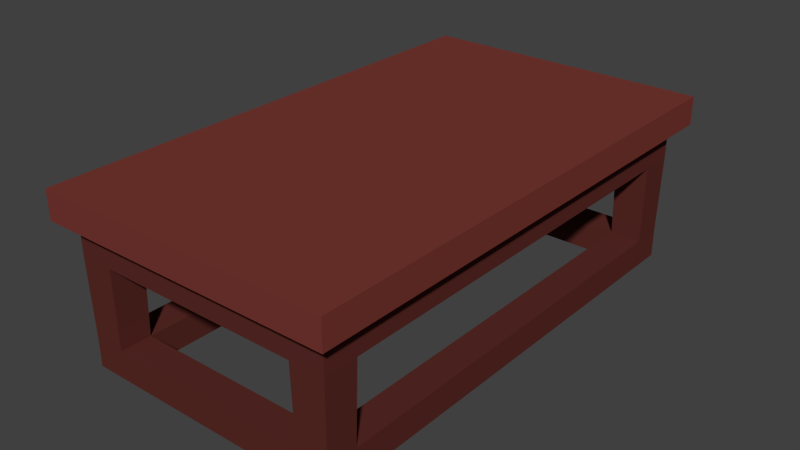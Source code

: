 # Source: Coffee_Table_2.blend  (saved by Blender 2.76.0; exported with 4.5.12 LTS)
import bpy
from mathutils import Matrix  # noqa: F401  (used for matrix-valued properties, if any)

bpy.ops.wm.read_factory_settings(use_empty=True)
scene = bpy.context.scene
scene.name = 'Scene'

# ---- collections
col_collection_1 = bpy.data.collections.new('Collection 1'); scene.collection.children.link(col_collection_1)

# ---- materials (node trees are filled in below, after node groups)
mat_darkwood_006 = bpy.data.materials.new('DarkWood.006')
mat_darkwood_006.alpha_threshold = 0.0
mat_darkwood_006.roughness = 0.5
mat_wood_008 = bpy.data.materials.new('Wood.008')
mat_wood_008.alpha_threshold = 0.0
mat_wood_008.roughness = 0.5

# ---- material node trees
mat_darkwood_006.use_nodes = True; mat_darkwood_006.node_tree.nodes.clear()
_N = mat_darkwood_006.node_tree.nodes; _L = mat_darkwood_006.node_tree.links
n0 = _N.new('ShaderNodeOutputMaterial'); n0.name = 'Material Output'; n0.location = (300, 300)
n1 = _N.new('ShaderNodeBsdfDiffuse'); n1.name = 'Diffuse BSDF'; n1.location = (10, 300)
n1.inputs[0].default_value = (0.1065, 0.0248, 0.02023, 1.0)
_L.new(n1.outputs[0], n0.inputs[0])
n0.is_active_output = True
mat_wood_008.use_nodes = True; mat_wood_008.node_tree.nodes.clear()
_N = mat_wood_008.node_tree.nodes; _L = mat_wood_008.node_tree.links
n0 = _N.new('ShaderNodeOutputMaterial'); n0.name = 'Material Output'; n0.location = (300, 300)
n1 = _N.new('ShaderNodeBsdfDiffuse'); n1.name = 'Diffuse BSDF'; n1.location = (10, 300)
n1.inputs[0].default_value = (0.1912, 0.0394, 0.03156, 1.0)
_L.new(n1.outputs[0], n0.inputs[0])
n0.is_active_output = True

# ---- world
world_world = bpy.data.worlds.new('World'); scene.world = world_world
world_world.color = (0.05088, 0.05088, 0.05088)
world_world.use_sun_shadow = False
world_world.sun_shadow_jitter_overblur = 0.0
world_world.cycles.sampling_method = 'MANUAL'
world_world.cycles.sample_map_resolution = 256

# ---- meshes
me_cube_013 = bpy.data.meshes.new('Cube.013')
me_cube_013.from_pydata([(-0.2623, -0.4742, -0.004309), (-0.2651, -0.477, 0.1526), (-0.2623, -0.4129, -0.004309), (-0.2651, -0.4101, 0.1526), (-0.201, -0.4742, -0.004309), (-0.1982, -0.477, 0.1526), (-0.201, -0.4129, -0.004309), (-0.1982, -0.4101, 0.1526), (-0.2651, -0.477, 0.2193), (-0.1982, -0.4101, 0.2193), (-0.2944, -0.5081, 0.2759), (-0.2944, -0.5081, 0.2193), (-0.2623, -0.4129, -0.05958), (-0.2623, -0.4742, -0.05958), (-0.201, -0.4129, -0.05958), (-0.201, -0.4742, -0.05958), (0.2623, -0.4742, -0.004309), (0.2651, -0.477, 0.1526), (0.2623, -0.4129, -0.004309), (0.2651, -0.4101, 0.1526), (0.201, -0.4742, -0.004309), (0.1982, -0.477, 0.1526), (0.201, -0.4129, -0.004309), (0.1982, -0.4101, 0.1526), (0.2651, -0.477, 0.2193), (0.1982, -0.4101, 0.2193), (0.2944, -0.5081, 0.2759), (0.2944, -0.5081, 0.2193), (0.0, -0.4101, 0.1526), (0.0, -0.477, 0.1526), (0.0, -0.4101, 0.2193), (0.0, -0.477, 0.2193), (0.0, -0.5081, 0.2759), (0.0, -0.5081, 0.2193), (0.2623, -0.4129, -0.05958), (0.2623, -0.4742, -0.05958), (0.201, -0.4129, -0.05958), (0.201, -0.4742, -0.05958), (-0.2623, 0.4742, -0.004309), (-0.2651, 0.477, 0.1526), (-0.2623, 0.4129, -0.004309), (-0.2651, 0.4101, 0.1526), (-0.201, 0.4742, -0.004309), (-0.1982, 0.477, 0.1526), (-0.201, 0.4129, -0.004309), (-0.1982, 0.4101, 0.1526), (-0.2651, 0.477, 0.2193), (-0.1982, 0.4101, 0.2193), (-0.2944, 0.5081, 0.2759), (-0.2944, 0.5081, 0.2193), (-0.2651, 0.0, 0.1526), (-0.1982, 0.0, 0.1526), (-0.2651, 0.0, 0.2193), (-0.1982, 0.0, 0.2193), (-0.2944, 0.0, 0.2759), (-0.2944, 0.0, 0.2193), (-0.2623, 0.4129, -0.05958), (-0.2623, 0.4742, -0.05958), (-0.201, 0.4129, -0.05958), (-0.201, 0.4742, -0.05958), (0.2623, 0.4742, -0.004309), (0.2651, 0.477, 0.1526), (0.2623, 0.4129, -0.004309), (0.2651, 0.4101, 0.1526), (0.201, 0.4742, -0.004309), (0.1982, 0.477, 0.1526), (0.201, 0.4129, -0.004309), (0.1982, 0.4101, 0.1526), (0.2651, 0.477, 0.2193), (0.1982, 0.4101, 0.2193), (0.2944, 0.5081, 0.2759), (0.2944, 0.5081, 0.2193), (0.0, 0.4101, 0.1526), (0.0, 0.477, 0.1526), (0.0, 0.4101, 0.2193), (0.0, 0.477, 0.2193), (0.0, 0.5081, 0.2759), (0.0, 0.5081, 0.2193), (0.2651, 0.0, 0.1526), (0.1982, 0.0, 0.1526), (0.2651, 0.0, 0.2193), (0.1982, 0.0, 0.2193), (0.2944, 0.0, 0.2759), (0.2944, 0.0, 0.2193), (0.0, 0.0, 0.2193), (0.0, 0.0, 0.2759), (0.2623, 0.4129, -0.05958), (0.2623, 0.4742, -0.05958), (0.201, 0.4129, -0.05958), (0.201, 0.4742, -0.05958)], [(84, 85)], [(1, 3, 2, 0), (3, 7, 6, 2), (7, 5, 4, 6), (5, 1, 0, 4), (10, 32, 85), (5, 7, 28, 29), (7, 3, 50, 51), (9, 7, 51, 53), (52, 8, 11, 55), (8, 31, 33, 11), (7, 9, 30, 28), (8, 5, 29, 31), (1, 5, 8), (30, 9, 84), (9, 53, 84), (54, 10, 85), (55, 11, 10, 54), (3, 8, 52, 50), (3, 1, 8), (11, 33, 32, 10), (13, 12, 14, 15), (0, 2, 12, 13), (4, 0, 13, 15), (36, 14, 6, 22), (20, 4, 15, 37), (40, 2, 6, 44), (12, 2, 40, 56), (58, 14, 12, 56), (44, 6, 14, 58), (17, 16, 18, 19), (19, 18, 22, 23), (23, 22, 20, 21), (21, 20, 16, 17), (37, 15, 14, 36), (26, 85, 32), (21, 29, 28, 23), (23, 79, 78, 19), (25, 81, 79, 23), (80, 83, 27, 24), (24, 27, 33, 31), (23, 28, 30, 25), (24, 31, 29, 21), (17, 24, 21), (30, 84, 25), (25, 84, 81), (82, 85, 26), (83, 82, 26, 27), (19, 78, 80, 24), (19, 24, 17), (27, 26, 32, 33), (35, 37, 36, 34), (16, 35, 34, 18), (20, 37, 35, 16), (34, 86, 62, 18), (88, 86, 34, 36), (66, 88, 36, 22), (39, 38, 40, 41), (41, 40, 44, 45), (45, 44, 42, 43), (43, 42, 38, 39), (48, 85, 76), (43, 73, 72, 45), (45, 51, 50, 41), (47, 53, 51, 45), (52, 55, 49, 46), (46, 49, 77, 75), (45, 72, 74, 47), (46, 75, 73, 43), (39, 46, 43), (74, 84, 47), (47, 84, 53), (54, 85, 48), (55, 54, 48, 49), (41, 50, 52, 46), (41, 46, 39), (49, 48, 76, 77), (57, 59, 58, 56), (38, 57, 56, 40), (62, 66, 22, 18), (42, 59, 57, 38), (88, 66, 44, 58), (64, 89, 59, 42), (61, 63, 62, 60), (63, 67, 66, 62), (67, 65, 64, 66), (65, 61, 60, 64), (89, 88, 58, 59), (70, 76, 85), (65, 67, 72, 73), (67, 63, 78, 79), (69, 67, 79, 81), (80, 68, 71, 83), (68, 75, 77, 71), (67, 69, 74, 72), (68, 65, 73, 75), (61, 65, 68), (74, 69, 84), (69, 81, 84), (82, 70, 85), (83, 71, 70, 82), (63, 68, 80, 78), (63, 61, 68), (71, 77, 76, 70), (87, 86, 88, 89), (60, 62, 86, 87), (44, 66, 64, 42), (64, 60, 87, 89), (6, 4, 20, 22)])
me_cube_013.polygons.foreach_set('material_index', [0, 0, 0, 0, 1, 0, 0, 0, 1, 1, 0, 0, 0, 1, 1, 1, 1, 0, 0, 1, 0, 0, 0, 0, 0, 0, 0, 0, 0, 0, 0, 0, 0, 0, 1, 0, 0, 0, 1, 1, 0, 0, 0, 1, 1, 1, 1, 0, 0, 1, 0, 0, 0, 0, 0, 0, 0, 0, 0, 0, 1, 0, 0, 0, 1, 1, 0, 0, 0, 1, 1, 1, 1, 0, 0, 1, 0, 0, 0, 0, 0, 0, 0, 0, 0, 0, 0, 1, 0, 0, 0, 1, 1, 0, 0, 0, 1, 1, 1, 1, 0, 0, 1, 0, 0, 0, 0, 0])
me_cube_013.materials.append(mat_darkwood_006)
me_cube_013.materials.append(mat_wood_008)
me_cube_013.use_remesh_preserve_volume = False
me_cube_013.use_remesh_preserve_attributes = False
me_cube_013.use_mirror_vertex_groups = False
me_cube_013.update()

# ---- objects
ob_coffee_table_2 = bpy.data.objects.new('Coffee Table 2', me_cube_013)

# ---- transforms, parenting, visibility, modifiers, constraints
ob_coffee_table_2.location = (1.121, 1.725, 0.09819)
ob_coffee_table_2.lineart.crease_threshold = 0.0

# ---- collection membership
col_collection_1.objects.link(ob_coffee_table_2)

# ---- scene / render settings (as saved in the file)
scene.frame_start = 1; scene.frame_end = 250; scene.frame_set(1)
scene.render.engine = 'CYCLES'
scene.render.resolution_percentage = 50
scene.render.dither_intensity = 0.0
scene.cycles.use_denoising = False
scene.cycles.samples = 10
scene.cycles.sampling_pattern = 'TABULATED_SOBOL'
scene.cycles.light_sampling_threshold = 0.0
scene.cycles.use_adaptive_sampling = False
scene.cycles.use_light_tree = False
scene.cycles.blur_glossy = 0.0
scene.cycles.pixel_filter_type = 'GAUSSIAN'
scene.cycles.sample_clamp_indirect = 0.0
scene.view_settings.view_transform = 'Standard'
bpy.context.view_layer.update()

# ---- added for rendering (the .blend has no active camera and no usable light): camera, sun
cam_auto = bpy.data.cameras.new('AutoCamera')
cam_auto.lens = 50.0
cam_auto.sensor_width = 36.0
cam_auto.clip_end = 1000.0
ob_auto_camera = bpy.data.objects.new('AutoCamera', cam_auto)
scene.collection.objects.link(ob_auto_camera)
ob_auto_camera.location = (2.25069, 0.368933, 1.11044)
ob_auto_camera.rotation_euler = (1.09748, -7.21219e-08, 0.694738)
scene.camera = ob_auto_camera
light_auto_sun = bpy.data.lights.new('AutoSun', 'SUN')
light_auto_sun.energy = 3.0
light_auto_sun.angle = 0.0523599
ob_auto_sun = bpy.data.objects.new('AutoSun', light_auto_sun)
scene.collection.objects.link(ob_auto_sun)
ob_auto_sun.rotation_euler = (0.872665, 0.174533, 0.523599)
bpy.context.view_layer.update()
